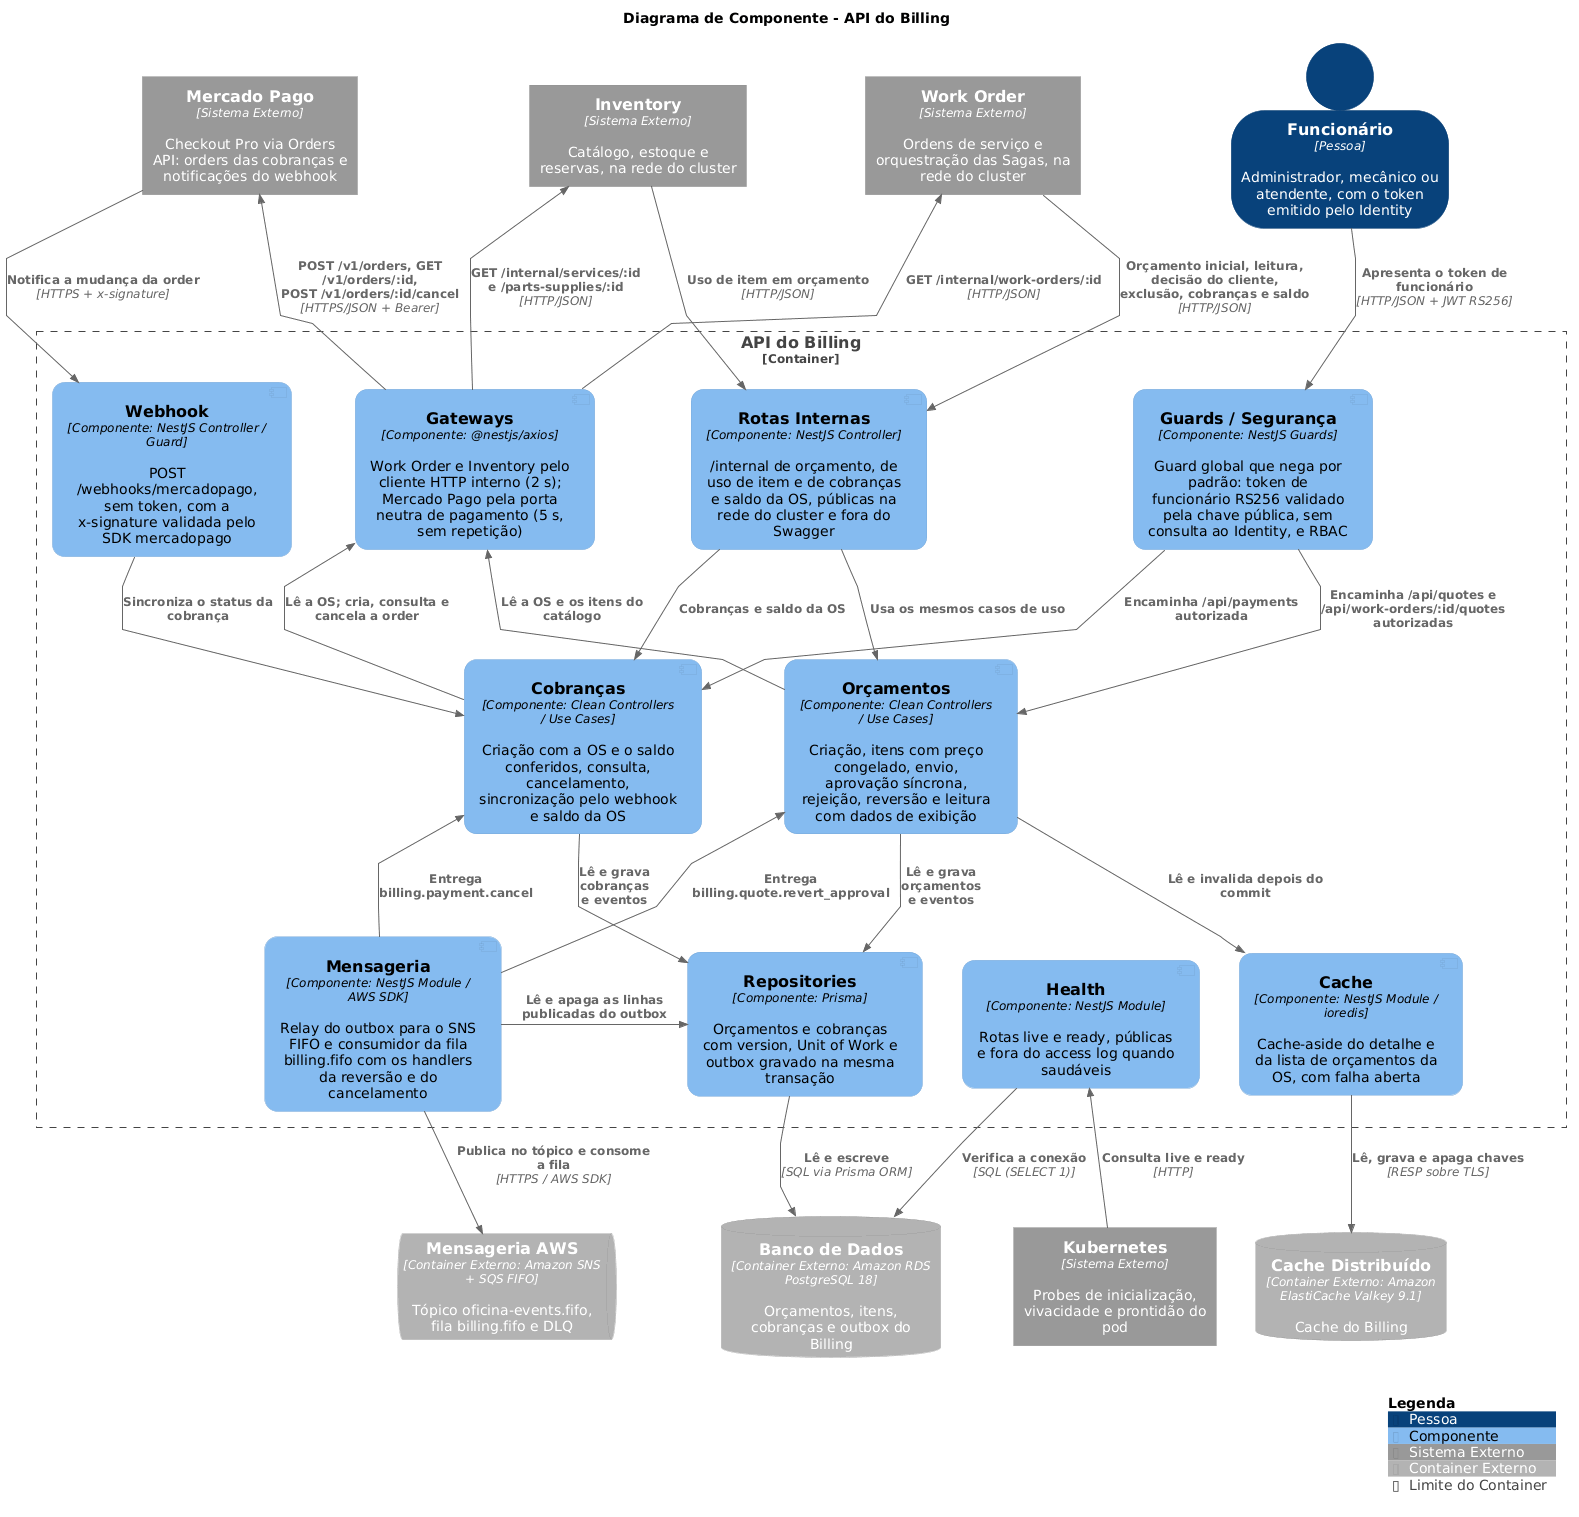

The diagram above was rendered by PlantUML. Its source (embedded in the PNG):
@startuml c4-component
!include https://raw.githubusercontent.com/plantuml-stdlib/C4-PlantUML/v2.14.0/C4_Component.puml

!$LEGEND_TITLE_TEXT = "Legenda"
UpdateElementStyle("component", $legendText="Componente")
UpdateElementStyle("person", $legendText="Pessoa")
UpdateElementStyle("external_system", $legendText="Sistema Externo")
UpdateElementStyle("external_container", $legendText="Container Externo")
UpdateBoundaryStyle("container", $type="Container", $legendText="Limite do Container")

SHOW_ELEMENT_TYPE($hidePersonType="false")
SHOW_PERSON_OUTLINE()
skinparam defaultFontName Arial

skinparam linetype polyline
skinparam nodesep 40
skinparam ranksep 60

skinparam component {
  BackgroundColor #85BBF0
  FontColor #000000
  BorderColor #78A8D8
  RoundCorner 25
}

title Diagrama de Componente - API do Billing

System_Ext(mercadoPago, "Mercado Pago", "Checkout Pro via Orders API: orders das cobranças e notificações do webhook")
System_Ext(workOrder, "Work Order", "Ordens de serviço e orquestração das Sagas, na rede do cluster")
System_Ext(inventory, "Inventory", "Catálogo, estoque e reservas, na rede do cluster")
Person(staff, "Funcionário", "Administrador, mecânico ou atendente, com o token emitido pelo Identity")

Container_Boundary(api, "API do Billing") {
    Component(webhook, "Webhook", "NestJS Controller / Guard", "POST /webhooks/mercadopago, sem token, com a x-signature validada pelo SDK mercadopago", $baseShape="component")
    Component(gateways, "Gateways", "@nestjs/axios", "Work Order e Inventory pelo cliente HTTP interno (2 s); Mercado Pago pela porta neutra de pagamento (5 s, sem repetição)", $baseShape="component")
    Component(internalRoutes, "Rotas Internas", "NestJS Controller", "/internal de orçamento, de uso de item e de cobranças e saldo da OS, públicas na rede do cluster e fora do Swagger", $baseShape="component")
    Component(guards, "Guards / Segurança", "NestJS Guards", "Guard global que nega por padrão: token de funcionário RS256 validado pela chave pública, sem consulta ao Identity, e RBAC", $baseShape="component")
    Component(payments, "Cobranças", "Clean Controllers / Use Cases", "Criação com a OS e o saldo conferidos, consulta, cancelamento, sincronização pelo webhook e saldo da OS", $baseShape="component")
    Component(quotes, "Orçamentos", "Clean Controllers / Use Cases", "Criação, itens com preço congelado, envio, aprovação síncrona, rejeição, reversão e leitura com dados de exibição", $baseShape="component")
    Component(messaging, "Mensageria", "NestJS Module / AWS SDK", "Relay do outbox para o SNS FIFO e consumidor da fila billing.fifo com os handlers da reversão e do cancelamento", $baseShape="component")
    Component(repositories, "Repositories", "Prisma", "Orçamentos e cobranças com version, Unit of Work e outbox gravado na mesma transação", $baseShape="component")
    Component(health, "Health", "NestJS Module", "Rotas live e ready, públicas e fora do access log quando saudáveis", $baseShape="component")
    Component(cache, "Cache", "NestJS Module / ioredis", "Cache-aside do detalhe e da lista de orçamentos da OS, com falha aberta", $baseShape="component")
}

ContainerQueue_Ext(sns, "Mensageria AWS", "Amazon SNS + SQS FIFO", "Tópico oficina-events.fifo, fila billing.fifo e DLQ")
ContainerDb_Ext(postgres, "Banco de Dados", "Amazon RDS PostgreSQL 18", "Orçamentos, itens, cobranças e outbox do Billing")
System_Ext(k8s, "Kubernetes", "Probes de inicialização, vivacidade e prontidão do pod")
ContainerDb_Ext(valkey, "Cache Distribuído", "Amazon ElastiCache Valkey 9.1", "Cache do Billing")

Lay_R(mercadoPago, inventory)
Lay_R(inventory, workOrder)
Lay_R(workOrder, staff)
Lay_R(webhook, gateways)
Lay_R(gateways, internalRoutes)
Lay_R(internalRoutes, guards)
Lay_R(payments, quotes)
Lay_R(messaging, repositories)
Lay_R(repositories, health)
Lay_R(health, cache)
Lay_R(sns, postgres)
Lay_R(postgres, k8s)
Lay_R(k8s, valkey)

Rel_D(mercadoPago, webhook, "Notifica a mudança da order", "HTTPS + x-signature")
Rel_U(gateways, mercadoPago, "POST /v1/orders, GET /v1/orders/:id,\nPOST /v1/orders/:id/cancel", "HTTPS/JSON + Bearer")
Rel_U(gateways, workOrder, "GET /internal/work-orders/:id", "HTTP/JSON")
Rel_U(gateways, inventory, "GET /internal/services/:id\ne /parts-supplies/:id", "HTTP/JSON")
Rel_D(workOrder, internalRoutes, "Orçamento inicial, leitura, decisão do cliente,\nexclusão, cobranças e saldo", "HTTP/JSON")
Rel_D(inventory, internalRoutes, "Uso de item em orçamento", "HTTP/JSON")
Rel_D(staff, guards, "Apresenta o token de funcionário", "HTTP/JSON + JWT RS256")
Rel_D(webhook, payments, "Sincroniza o status da cobrança")
Rel_U(payments, gateways, "Lê a OS; cria, consulta e cancela a order")
Rel_U(quotes, gateways, "Lê a OS e os itens do catálogo")
Rel_D(internalRoutes, payments, "Cobranças e saldo da OS")
Rel_D(internalRoutes, quotes, "Usa os mesmos casos de uso")
Rel_D(guards, payments, "Encaminha /api/payments autorizada")
Rel_D(guards, quotes, "Encaminha /api/quotes e\n/api/work-orders/:id/quotes autorizadas")
Rel_U(messaging, payments, "Entrega billing.payment.cancel")
Rel_U(messaging, quotes, "Entrega billing.quote.revert_approval")
Rel_D(payments, repositories, "Lê e grava\ncobranças\ne eventos")
Rel_D(quotes, repositories, "Lê e grava\norçamentos\ne eventos")
Rel_D(quotes, cache, "Lê e invalida depois do commit")
Rel_R(messaging, repositories, "Lê e apaga as linhas publicadas do outbox")
Rel_D(messaging, sns, "Publica no tópico e consome a fila", "HTTPS / AWS SDK")
Rel_D(repositories, postgres, "Lê e escreve", "SQL via Prisma ORM")
Rel_D(health, postgres, "Verifica a conexão", "SQL (SELECT 1)")
Rel_U(k8s, health, "Consulta live e ready", "HTTP")
Rel_D(cache, valkey, "Lê, grava e apaga chaves", "RESP sobre TLS")

SHOW_LEGEND()
@enduml